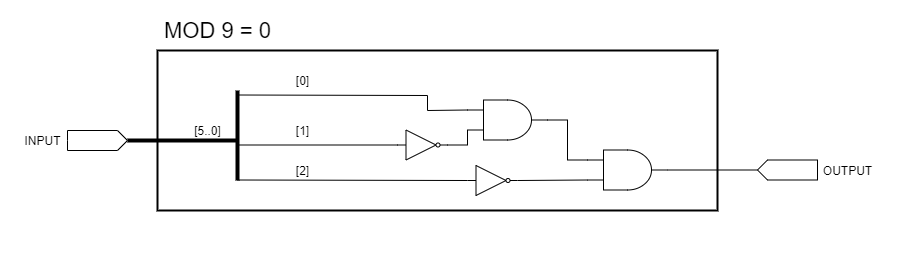

The diagram above was exported from draw.io. Its source (the exported page's mxGraphModel, read from the mxfile embedded in the PNG):
<mxGraphModel dx="496" dy="275" grid="1" gridSize="10" guides="1" tooltips="1" connect="1" arrows="1" fold="1" page="1" pageScale="1" pageWidth="1000000" pageHeight="1000000" math="0" shadow="0">
  <root>
    <mxCell id="0" />
    <mxCell id="1" parent="0" />
    <mxCell id="2jxSxYcBFLbwyCtmqJCT-24" value="" style="rounded=0;whiteSpace=wrap;html=1;fillColor=none;strokeWidth=2;" parent="1" vertex="1">
      <mxGeometry x="520" y="160" width="560" height="160" as="geometry" />
    </mxCell>
    <mxCell id="2jxSxYcBFLbwyCtmqJCT-1" value="" style="shape=mxgraph.arrows2.arrow;verticalLabelPosition=bottom;shadow=0;dashed=0;align=center;html=1;verticalAlign=top;strokeWidth=1;dy=0;dx=10;notch=0;" parent="1" vertex="1">
      <mxGeometry x="430" y="240" width="60" height="20" as="geometry" />
    </mxCell>
    <mxCell id="2jxSxYcBFLbwyCtmqJCT-2" value="" style="endArrow=none;html=1;strokeWidth=4;exitX=1;exitY=0.5;exitDx=0;exitDy=0;exitPerimeter=0;" parent="1" source="2jxSxYcBFLbwyCtmqJCT-1" edge="1">
      <mxGeometry width="50" height="50" relative="1" as="geometry">
        <mxPoint x="460" y="290" as="sourcePoint" />
        <mxPoint x="600" y="250" as="targetPoint" />
      </mxGeometry>
    </mxCell>
    <mxCell id="2jxSxYcBFLbwyCtmqJCT-3" value="" style="endArrow=none;html=1;strokeWidth=4;" parent="1" edge="1">
      <mxGeometry width="50" height="50" relative="1" as="geometry">
        <mxPoint x="600" y="290" as="sourcePoint" />
        <mxPoint x="600" y="200" as="targetPoint" />
      </mxGeometry>
    </mxCell>
    <mxCell id="2jxSxYcBFLbwyCtmqJCT-5" value="" style="endArrow=none;html=1;strokeWidth=1;entryX=0;entryY=0.25;entryDx=0;entryDy=0;entryPerimeter=0;rounded=0;" parent="1" target="2jxSxYcBFLbwyCtmqJCT-9" edge="1">
      <mxGeometry width="50" height="50" relative="1" as="geometry">
        <mxPoint x="600" y="204.5" as="sourcePoint" />
        <mxPoint x="810" y="205" as="targetPoint" />
        <Array as="points">
          <mxPoint x="790" y="205" />
          <mxPoint x="790" y="220" />
        </Array>
      </mxGeometry>
    </mxCell>
    <mxCell id="2jxSxYcBFLbwyCtmqJCT-6" value="" style="verticalLabelPosition=bottom;shadow=0;dashed=0;align=center;html=1;verticalAlign=top;shape=mxgraph.electrical.logic_gates.inverter_2" parent="1" vertex="1">
      <mxGeometry x="760" y="239.5" width="50" height="30" as="geometry" />
    </mxCell>
    <mxCell id="2jxSxYcBFLbwyCtmqJCT-7" value="" style="endArrow=none;html=1;strokeWidth=1;entryX=0;entryY=0.5;entryDx=0;entryDy=0;entryPerimeter=0;" parent="1" target="2jxSxYcBFLbwyCtmqJCT-6" edge="1">
      <mxGeometry width="50" height="50" relative="1" as="geometry">
        <mxPoint x="600" y="254.5" as="sourcePoint" />
        <mxPoint x="720" y="239.5" as="targetPoint" />
      </mxGeometry>
    </mxCell>
    <mxCell id="2jxSxYcBFLbwyCtmqJCT-9" value="" style="verticalLabelPosition=bottom;shadow=0;dashed=0;align=center;html=1;verticalAlign=top;shape=mxgraph.electrical.logic_gates.logic_gate;operation=and;" parent="1" vertex="1">
      <mxGeometry x="830" y="209.5" width="80" height="40" as="geometry" />
    </mxCell>
    <mxCell id="2jxSxYcBFLbwyCtmqJCT-12" value="" style="endArrow=none;html=1;strokeWidth=1;entryX=0;entryY=0.75;entryDx=0;entryDy=0;entryPerimeter=0;exitX=1;exitY=0.5;exitDx=0;exitDy=0;exitPerimeter=0;arcSize=0;" parent="1" source="2jxSxYcBFLbwyCtmqJCT-6" target="2jxSxYcBFLbwyCtmqJCT-9" edge="1">
      <mxGeometry width="50" height="50" relative="1" as="geometry">
        <mxPoint x="780" y="269.5" as="sourcePoint" />
        <mxPoint x="830" y="219.5" as="targetPoint" />
        <Array as="points">
          <mxPoint x="830" y="254.5" />
          <mxPoint x="830" y="239.5" />
        </Array>
      </mxGeometry>
    </mxCell>
    <mxCell id="2jxSxYcBFLbwyCtmqJCT-13" value="" style="verticalLabelPosition=bottom;shadow=0;dashed=0;align=center;html=1;verticalAlign=top;shape=mxgraph.electrical.logic_gates.logic_gate;operation=and;" parent="1" vertex="1">
      <mxGeometry x="950" y="259.5" width="80" height="40" as="geometry" />
    </mxCell>
    <mxCell id="2jxSxYcBFLbwyCtmqJCT-14" value="" style="endArrow=none;html=1;strokeWidth=1;entryX=1;entryY=0.5;entryDx=0;entryDy=0;entryPerimeter=0;exitX=0;exitY=0.25;exitDx=0;exitDy=0;exitPerimeter=0;arcSize=0;" parent="1" target="2jxSxYcBFLbwyCtmqJCT-9" edge="1">
      <mxGeometry width="50" height="50" relative="1" as="geometry">
        <mxPoint x="950" y="269.5" as="sourcePoint" />
        <mxPoint x="880" y="259.5" as="targetPoint" />
        <Array as="points">
          <mxPoint x="930" y="269.5" />
          <mxPoint x="930" y="229.5" />
        </Array>
      </mxGeometry>
    </mxCell>
    <mxCell id="2jxSxYcBFLbwyCtmqJCT-15" value="" style="endArrow=none;html=1;strokeWidth=1;entryX=0;entryY=0.75;entryDx=0;entryDy=0;entryPerimeter=0;startArrow=none;exitX=1;exitY=0.5;exitDx=0;exitDy=0;exitPerimeter=0;" parent="1" edge="1" source="5SfhenOpIAGyo6sXEii5-1">
      <mxGeometry width="50" height="50" relative="1" as="geometry">
        <mxPoint x="600" y="289.5" as="sourcePoint" />
        <mxPoint x="950" y="289.5" as="targetPoint" />
      </mxGeometry>
    </mxCell>
    <mxCell id="2jxSxYcBFLbwyCtmqJCT-16" value="" style="shape=mxgraph.arrows2.arrow;verticalLabelPosition=bottom;shadow=0;dashed=0;align=center;html=1;verticalAlign=top;strokeWidth=1;dy=0;dx=10;notch=0;flipH=1;" parent="1" vertex="1">
      <mxGeometry x="1120" y="269.5" width="60" height="20" as="geometry" />
    </mxCell>
    <mxCell id="2jxSxYcBFLbwyCtmqJCT-17" value="" style="endArrow=none;html=1;strokeWidth=1;exitX=1;exitY=0.5;exitDx=0;exitDy=0;exitPerimeter=0;entryX=1;entryY=0.5;entryDx=0;entryDy=0;entryPerimeter=0;" parent="1" target="2jxSxYcBFLbwyCtmqJCT-16" edge="1">
      <mxGeometry width="50" height="50" relative="1" as="geometry">
        <mxPoint x="1030" y="279.5" as="sourcePoint" />
        <mxPoint x="1090" y="259.5" as="targetPoint" />
      </mxGeometry>
    </mxCell>
    <mxCell id="2jxSxYcBFLbwyCtmqJCT-18" value="OUTPUT" style="text;html=1;align=center;verticalAlign=middle;resizable=0;points=[];autosize=1;strokeColor=none;" parent="1" vertex="1">
      <mxGeometry x="1180" y="269.5" width="60" height="20" as="geometry" />
    </mxCell>
    <mxCell id="2jxSxYcBFLbwyCtmqJCT-19" value="INPUT" style="text;html=1;align=center;verticalAlign=middle;resizable=0;points=[];autosize=1;strokeColor=none;" parent="1" vertex="1">
      <mxGeometry x="380" y="240" width="50" height="20" as="geometry" />
    </mxCell>
    <mxCell id="2jxSxYcBFLbwyCtmqJCT-20" value="[5..0]" style="text;html=1;align=center;verticalAlign=middle;resizable=0;points=[];autosize=1;strokeColor=none;" parent="1" vertex="1">
      <mxGeometry x="550" y="229.5" width="40" height="20" as="geometry" />
    </mxCell>
    <mxCell id="2jxSxYcBFLbwyCtmqJCT-21" value="[0]" style="text;html=1;align=center;verticalAlign=middle;resizable=0;points=[];autosize=1;strokeColor=none;" parent="1" vertex="1">
      <mxGeometry x="650" y="180" width="30" height="20" as="geometry" />
    </mxCell>
    <mxCell id="2jxSxYcBFLbwyCtmqJCT-22" value="[1]" style="text;html=1;align=center;verticalAlign=middle;resizable=0;points=[];autosize=1;strokeColor=none;" parent="1" vertex="1">
      <mxGeometry x="650" y="229.5" width="30" height="20" as="geometry" />
    </mxCell>
    <mxCell id="2jxSxYcBFLbwyCtmqJCT-23" value="[2]" style="text;html=1;align=center;verticalAlign=middle;resizable=0;points=[];autosize=1;strokeColor=none;" parent="1" vertex="1">
      <mxGeometry x="650" y="269.5" width="30" height="20" as="geometry" />
    </mxCell>
    <mxCell id="2jxSxYcBFLbwyCtmqJCT-25" value="&lt;font style=&quot;font-size: 22px&quot;&gt;MOD 9 = 0&lt;/font&gt;" style="text;html=1;align=center;verticalAlign=middle;resizable=0;points=[];autosize=1;strokeColor=none;" parent="1" vertex="1">
      <mxGeometry x="520" y="130" width="120" height="20" as="geometry" />
    </mxCell>
    <mxCell id="5SfhenOpIAGyo6sXEii5-1" value="" style="verticalLabelPosition=bottom;shadow=0;dashed=0;align=center;html=1;verticalAlign=top;shape=mxgraph.electrical.logic_gates.inverter_2" vertex="1" parent="1">
      <mxGeometry x="830" y="275" width="50" height="30" as="geometry" />
    </mxCell>
    <mxCell id="5SfhenOpIAGyo6sXEii5-2" value="" style="endArrow=none;html=1;strokeWidth=1;entryX=0;entryY=0.5;entryDx=0;entryDy=0;entryPerimeter=0;" edge="1" parent="1" target="5SfhenOpIAGyo6sXEii5-1">
      <mxGeometry width="50" height="50" relative="1" as="geometry">
        <mxPoint x="600" y="289.5" as="sourcePoint" />
        <mxPoint x="950" y="289.5" as="targetPoint" />
      </mxGeometry>
    </mxCell>
  </root>
</mxGraphModel>